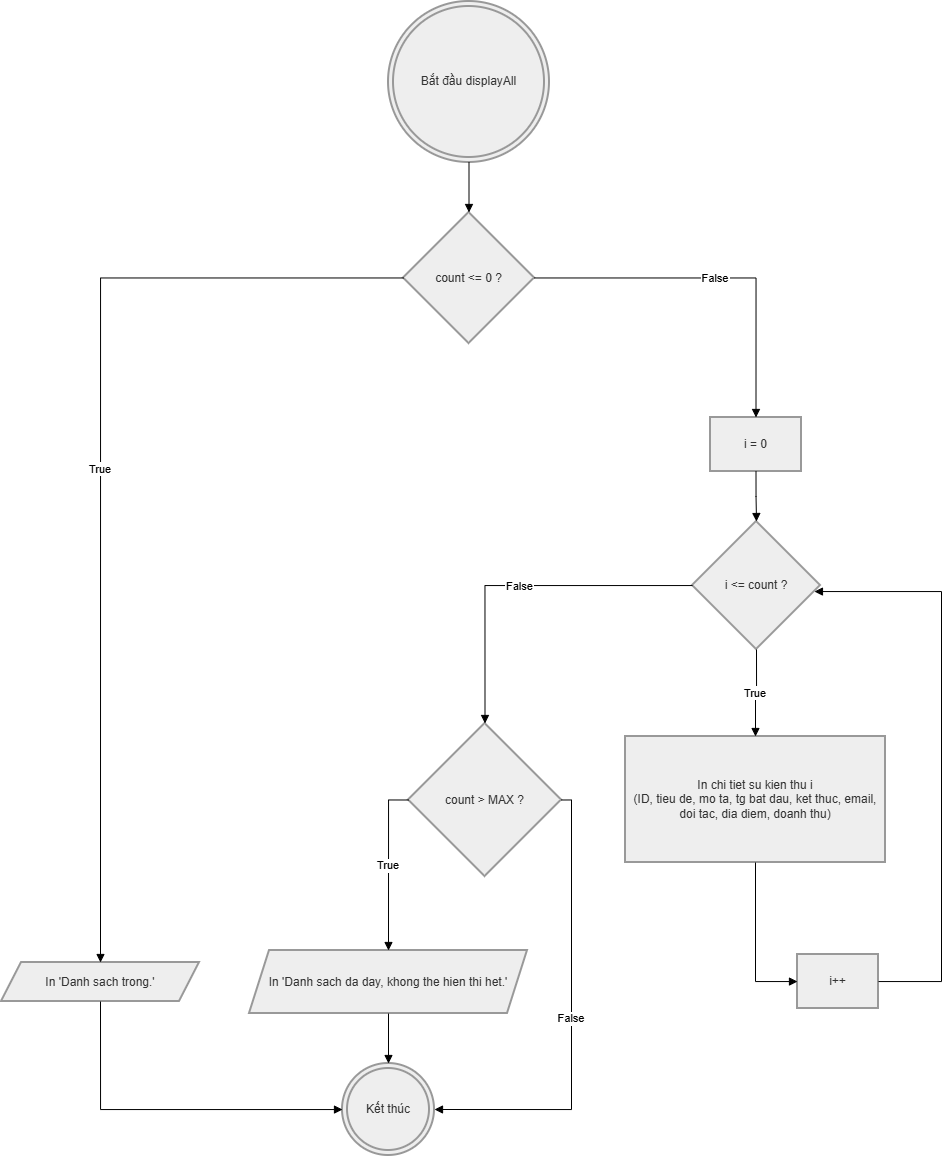

The diagram above was exported from draw.io. Its source (the exported page's mxGraphModel, read from the mxfile embedded in the PNG):
<mxGraphModel dx="1084" dy="627" grid="1" gridSize="10" guides="1" tooltips="1" connect="1" arrows="1" fold="1" page="1" pageScale="1" pageWidth="827" pageHeight="1169" math="0" shadow="0">
  <root>
    <mxCell id="0" />
    <mxCell id="1" parent="0" />
    <mxCell id="Z_z8WRUelchAe8nCGO2Z-72" parent="1" style="ellipse;shape=doubleEllipse;aspect=fixed;strokeWidth=2;whiteSpace=wrap;fillColor=light-dark(#eeeeee,#1f2020);strokeColor=light-dark(#999999,#cccccc);fontColor=light-dark(#333333,#cccccc);" value="Bắt đầu displayAll" vertex="1">
      <mxGeometry height="161" width="161" x="407" y="930" as="geometry" />
    </mxCell>
    <mxCell id="Z_z8WRUelchAe8nCGO2Z-73" parent="1" style="rhombus;strokeWidth=2;whiteSpace=wrap;fillColor=light-dark(#eeeeee,#1f2020);strokeColor=light-dark(#999999,#cccccc);fontColor=light-dark(#333333,#cccccc);" value="count &lt;= 0 ?" vertex="1">
      <mxGeometry height="131" width="131" x="422" y="1141" as="geometry" />
    </mxCell>
    <mxCell id="Z_z8WRUelchAe8nCGO2Z-74" parent="1" style="shape=parallelogram;perimeter=parallelogramPerimeter;fixedSize=1;strokeWidth=2;whiteSpace=wrap;fillColor=light-dark(#eeeeee,#1f2020);strokeColor=light-dark(#999999,#cccccc);fontColor=light-dark(#333333,#cccccc);" value="In 'Danh sach trong.'" vertex="1">
      <mxGeometry height="39" width="198" x="20" y="1891" as="geometry" />
    </mxCell>
    <mxCell id="Z_z8WRUelchAe8nCGO2Z-75" parent="1" style="ellipse;shape=doubleEllipse;aspect=fixed;strokeWidth=2;whiteSpace=wrap;fillColor=light-dark(#eeeeee,#1f2020);strokeColor=light-dark(#999999,#cccccc);fontColor=light-dark(#333333,#cccccc);" value="Kết thúc" vertex="1">
      <mxGeometry height="92" width="92" x="361" y="1992" as="geometry" />
    </mxCell>
    <mxCell id="Z_z8WRUelchAe8nCGO2Z-76" parent="1" style="whiteSpace=wrap;strokeWidth=2;fillColor=light-dark(#eeeeee,#1f2020);strokeColor=light-dark(#999999,#cccccc);fontColor=light-dark(#333333,#cccccc);" value="i = 0" vertex="1">
      <mxGeometry height="54" width="91" x="729" y="1346" as="geometry" />
    </mxCell>
    <mxCell id="Z_z8WRUelchAe8nCGO2Z-77" parent="1" style="rhombus;strokeWidth=2;whiteSpace=wrap;fillColor=light-dark(#eeeeee,#1f2020);strokeColor=light-dark(#999999,#cccccc);fontColor=light-dark(#333333,#cccccc);" value="i &lt;= count ?" vertex="1">
      <mxGeometry height="128" width="128" x="711" y="1450" as="geometry" />
    </mxCell>
    <mxCell id="Z_z8WRUelchAe8nCGO2Z-78" parent="1" style="rhombus;strokeWidth=2;whiteSpace=wrap;fillColor=light-dark(#eeeeee,#1f2020);strokeColor=light-dark(#999999,#cccccc);fontColor=light-dark(#333333,#cccccc);" value="count &gt; MAX ?" vertex="1">
      <mxGeometry height="153" width="153" x="427" y="1652" as="geometry" />
    </mxCell>
    <mxCell id="Z_z8WRUelchAe8nCGO2Z-79" parent="1" style="shape=parallelogram;perimeter=parallelogramPerimeter;fixedSize=1;strokeWidth=2;whiteSpace=wrap;fillColor=light-dark(#eeeeee,#1f2020);strokeColor=light-dark(#999999,#cccccc);fontColor=light-dark(#333333,#cccccc);" value="In 'Danh sach da day, khong the hien thi het.'" vertex="1">
      <mxGeometry height="63" width="278" x="268" y="1879" as="geometry" />
    </mxCell>
    <mxCell id="Z_z8WRUelchAe8nCGO2Z-80" parent="1" style="whiteSpace=wrap;strokeWidth=2;fillColor=light-dark(#eeeeee,#1f2020);strokeColor=light-dark(#999999,#cccccc);fontColor=light-dark(#333333,#cccccc);" value="In chi tiet su kien thu i&#10;(ID, tieu de, mo ta, tg bat dau, ket thuc, email, doi tac, dia diem, doanh thu)" vertex="1">
      <mxGeometry height="126" width="260" x="644" y="1665" as="geometry" />
    </mxCell>
    <mxCell id="Z_z8WRUelchAe8nCGO2Z-81" parent="1" style="whiteSpace=wrap;strokeWidth=2;fillColor=light-dark(#eeeeee,#1f2020);strokeColor=light-dark(#999999,#cccccc);fontColor=light-dark(#333333,#cccccc);" value="i++" vertex="1">
      <mxGeometry height="54" width="81" x="816" y="1883" as="geometry" />
    </mxCell>
    <mxCell id="Z_z8WRUelchAe8nCGO2Z-82" edge="1" parent="1" source="Z_z8WRUelchAe8nCGO2Z-72" style="startArrow=none;endArrow=block;exitX=0.5;exitY=1;entryX=0.5;entryY=0;rounded=0;edgeStyle=orthogonalEdgeStyle;" target="Z_z8WRUelchAe8nCGO2Z-73" value="">
      <mxGeometry relative="1" as="geometry" />
    </mxCell>
    <mxCell id="Z_z8WRUelchAe8nCGO2Z-83" edge="1" parent="1" source="Z_z8WRUelchAe8nCGO2Z-73" style="startArrow=none;endArrow=block;entryX=0.5;entryY=-0.01;rounded=0;edgeStyle=orthogonalEdgeStyle;" target="Z_z8WRUelchAe8nCGO2Z-74" value="True">
      <mxGeometry relative="1" as="geometry" />
    </mxCell>
    <mxCell id="Z_z8WRUelchAe8nCGO2Z-84" edge="1" parent="1" source="Z_z8WRUelchAe8nCGO2Z-74" style="startArrow=none;endArrow=block;exitX=0.5;exitY=1;rounded=0;edgeStyle=orthogonalEdgeStyle;exitDx=0;exitDy=0;" target="Z_z8WRUelchAe8nCGO2Z-75" value="">
      <mxGeometry relative="1" as="geometry">
        <Array as="points">
          <mxPoint x="119" y="2038" />
        </Array>
      </mxGeometry>
    </mxCell>
    <mxCell id="Z_z8WRUelchAe8nCGO2Z-85" edge="1" parent="1" source="Z_z8WRUelchAe8nCGO2Z-73" style="startArrow=none;endArrow=block;entryX=0.5;entryY=0;rounded=0;edgeStyle=orthogonalEdgeStyle;" target="Z_z8WRUelchAe8nCGO2Z-76" value="False">
      <mxGeometry relative="1" as="geometry" />
    </mxCell>
    <mxCell id="Z_z8WRUelchAe8nCGO2Z-86" edge="1" parent="1" source="Z_z8WRUelchAe8nCGO2Z-76" style="startArrow=none;endArrow=block;exitX=0.5;exitY=1;entryX=0.5;entryY=0;rounded=0;edgeStyle=orthogonalEdgeStyle;" target="Z_z8WRUelchAe8nCGO2Z-77" value="">
      <mxGeometry relative="1" as="geometry" />
    </mxCell>
    <mxCell id="Z_z8WRUelchAe8nCGO2Z-87" edge="1" parent="1" source="Z_z8WRUelchAe8nCGO2Z-77" style="startArrow=none;endArrow=block;entryX=0.5;entryY=0;rounded=0;edgeStyle=orthogonalEdgeStyle;" target="Z_z8WRUelchAe8nCGO2Z-78" value="False">
      <mxGeometry relative="1" as="geometry">
        <Array as="points">
          <mxPoint x="503" y="1514" />
        </Array>
      </mxGeometry>
    </mxCell>
    <mxCell id="Z_z8WRUelchAe8nCGO2Z-88" edge="1" parent="1" source="Z_z8WRUelchAe8nCGO2Z-78" style="startArrow=none;endArrow=block;exitX=0;exitY=0.5;entryX=0.5;entryY=-0.01;rounded=0;edgeStyle=orthogonalEdgeStyle;exitDx=0;exitDy=0;" target="Z_z8WRUelchAe8nCGO2Z-79" value="True">
      <mxGeometry relative="1" as="geometry" />
    </mxCell>
    <mxCell id="Z_z8WRUelchAe8nCGO2Z-89" edge="1" parent="1" source="Z_z8WRUelchAe8nCGO2Z-79" style="startArrow=none;endArrow=block;entryX=0.5;entryY=-0.01;rounded=0;edgeStyle=orthogonalEdgeStyle;" target="Z_z8WRUelchAe8nCGO2Z-75" value="">
      <mxGeometry relative="1" as="geometry" />
    </mxCell>
    <mxCell id="Z_z8WRUelchAe8nCGO2Z-90" edge="1" parent="1" source="Z_z8WRUelchAe8nCGO2Z-78" style="startArrow=none;endArrow=block;exitX=1;exitY=0.5;entryX=1;entryY=0.5;rounded=0;edgeStyle=orthogonalEdgeStyle;exitDx=0;exitDy=0;entryDx=0;entryDy=0;" target="Z_z8WRUelchAe8nCGO2Z-75" value="False">
      <mxGeometry relative="1" as="geometry">
        <Array as="points">
          <mxPoint x="590" y="1728" />
          <mxPoint x="590" y="2038" />
        </Array>
      </mxGeometry>
    </mxCell>
    <mxCell id="Z_z8WRUelchAe8nCGO2Z-91" edge="1" parent="1" source="Z_z8WRUelchAe8nCGO2Z-77" style="startArrow=none;endArrow=block;exitX=0.5;exitY=1;entryX=0.5;entryY=0;rounded=0;edgeStyle=orthogonalEdgeStyle;" target="Z_z8WRUelchAe8nCGO2Z-80" value="True">
      <mxGeometry relative="1" as="geometry" />
    </mxCell>
    <mxCell id="Z_z8WRUelchAe8nCGO2Z-92" edge="1" parent="1" source="Z_z8WRUelchAe8nCGO2Z-80" style="startArrow=none;endArrow=block;exitX=0.5;exitY=1;rounded=0;edgeStyle=orthogonalEdgeStyle;" target="Z_z8WRUelchAe8nCGO2Z-81" value="">
      <mxGeometry relative="1" as="geometry">
        <Array as="points">
          <mxPoint x="774" y="1910" />
        </Array>
      </mxGeometry>
    </mxCell>
    <mxCell id="Z_z8WRUelchAe8nCGO2Z-93" edge="1" parent="1" source="Z_z8WRUelchAe8nCGO2Z-81" style="startArrow=none;endArrow=block;rounded=0;edgeStyle=orthogonalEdgeStyle;" target="Z_z8WRUelchAe8nCGO2Z-77" value="">
      <mxGeometry relative="1" as="geometry">
        <Array as="points">
          <mxPoint x="960" y="1910" />
          <mxPoint x="960" y="1520" />
        </Array>
      </mxGeometry>
    </mxCell>
  </root>
</mxGraphModel>